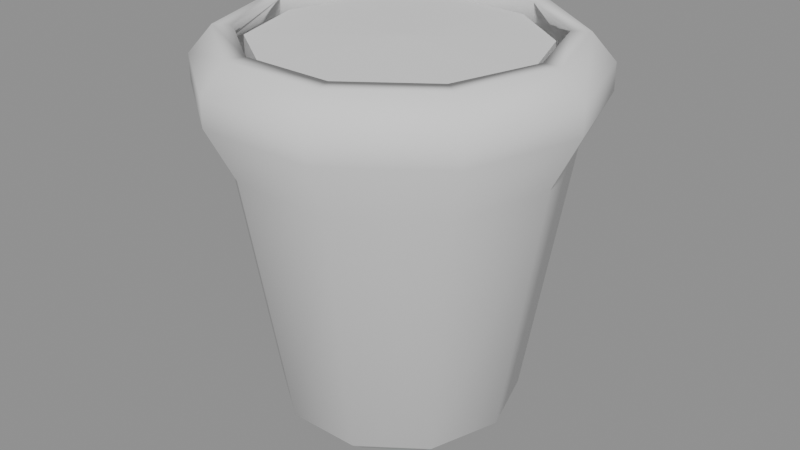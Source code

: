 # Source: PotTallTapered.blend  (saved by Blender 5.1.30; exported with 4.5.12 LTS)
import bpy
from mathutils import Matrix  # noqa: F401  (used for matrix-valued properties, if any)

bpy.ops.wm.read_factory_settings(use_empty=True)
scene = bpy.context.scene
scene.name = 'Scene'

# ---- meshes
me_potvariant_04_tall_tapered = bpy.data.meshes.new('PotVariant_04_Tall_Tapered')
me_potvariant_04_tall_tapered.from_pydata([(0.125, 0.0, 0.0), (0.1011, 0.07347, 0.0), (0.03863, 0.1189, 0.0), (-0.03863, 0.1189, 0.0), (-0.1011, 0.07347, 0.0), (-0.125, 1.531e-17, 0.0), (-0.1011, -0.07347, 0.0), (-0.03863, -0.1189, 0.0), (0.03863, -0.1189, 0.0), (0.1011, -0.07347, 0.0), (0.155, 0.0, 0.025), (0.1254, 0.09111, 0.025), (0.0479, 0.1474, 0.025), (-0.0479, 0.1474, 0.025), (-0.1254, 0.09111, 0.025), (-0.155, 1.898e-17, 0.025), (-0.1254, -0.09111, 0.025), (-0.0479, -0.1474, 0.025), (0.0479, -0.1474, 0.025), (0.1254, -0.09111, 0.025), (0.21, 0.0, 0.36), (0.1699, 0.1234, 0.36), (0.06489, 0.1997, 0.36), (-0.06489, 0.1997, 0.36), (-0.1699, 0.1234, 0.36), (-0.21, 2.572e-17, 0.36), (-0.1699, -0.1234, 0.36), (-0.06489, -0.1997, 0.36), (0.06489, -0.1997, 0.36), (0.1699, -0.1234, 0.36), (0.245, 0.0, 0.43), (0.1982, 0.144, 0.43), (0.07571, 0.233, 0.43), (-0.07571, 0.233, 0.43), (-0.1982, 0.144, 0.43), (-0.245, 3e-17, 0.43), (-0.1982, -0.144, 0.43), (-0.07571, -0.233, 0.43), (0.07571, -0.233, 0.43), (0.1982, -0.144, 0.43), (0.245, 0.0, 0.465), (0.1982, 0.144, 0.465), (0.07571, 0.233, 0.465), (-0.07571, 0.233, 0.465), (-0.1982, 0.144, 0.465), (-0.245, 3e-17, 0.465), (-0.1982, -0.144, 0.465), (-0.07571, -0.233, 0.465), (0.07571, -0.233, 0.465), (0.1982, -0.144, 0.465), (0.215, 0.0, 0.5), (0.1739, 0.1264, 0.5), (0.06644, 0.2045, 0.5), (-0.06644, 0.2045, 0.5), (-0.1739, 0.1264, 0.5), (-0.215, 2.633e-17, 0.5), (-0.1739, -0.1264, 0.5), (-0.06644, -0.2045, 0.5), (0.06644, -0.2045, 0.5), (0.1739, -0.1264, 0.5), (0.0, 0.0, 0.0), (0.1343, 0.0, 0.045), (0.1086, 0.07893, 0.045), (0.0415, 0.1277, 0.045), (-0.0415, 0.1277, 0.045), (-0.1086, 0.07893, 0.045), (-0.1343, 1.644e-17, 0.045), (-0.1086, -0.07893, 0.045), (-0.0415, -0.1277, 0.045), (0.0415, -0.1277, 0.045), (0.1086, -0.07893, 0.045), (0.186, 0.0, 0.36), (0.1505, 0.1093, 0.36), (0.05748, 0.1769, 0.36), (-0.05748, 0.1769, 0.36), (-0.1505, 0.1093, 0.36), (-0.186, 2.278e-17, 0.36), (-0.1505, -0.1093, 0.36), (-0.05748, -0.1769, 0.36), (0.05748, -0.1769, 0.36), (0.1505, -0.1093, 0.36), (0.221, 0.0, 0.43), (0.1788, 0.1299, 0.43), (0.06829, 0.2102, 0.43), (-0.06829, 0.2102, 0.43), (-0.1788, 0.1299, 0.43), (-0.221, 2.706e-17, 0.43), (-0.1788, -0.1299, 0.43), (-0.06829, -0.2102, 0.43), (0.06829, -0.2102, 0.43), (0.1788, -0.1299, 0.43), (0.221, 0.0, 0.465), (0.1788, 0.1299, 0.465), (0.06829, 0.2102, 0.465), (-0.06829, 0.2102, 0.465), (-0.1788, 0.1299, 0.465), (-0.221, 2.706e-17, 0.465), (-0.1788, -0.1299, 0.465), (-0.06829, -0.2102, 0.465), (0.06829, -0.2102, 0.465), (0.1788, -0.1299, 0.465), (0.191, 0.0, 0.5), (0.1545, 0.1123, 0.5), (0.05902, 0.1817, 0.5), (-0.05902, 0.1817, 0.5), (-0.1545, 0.1123, 0.5), (-0.191, 2.339e-17, 0.5), (-0.1545, -0.1123, 0.5), (-0.05902, -0.1817, 0.5), (0.05902, -0.1817, 0.5), (0.1545, -0.1123, 0.5), (0.0, 0.0, 0.045)], [], [(0, 1, 11, 10), (1, 2, 12, 11), (2, 3, 13, 12), (3, 4, 14, 13), (4, 5, 15, 14), (5, 6, 16, 15), (6, 7, 17, 16), (7, 8, 18, 17), (8, 9, 19, 18), (9, 0, 10, 19), (10, 11, 21, 20), (11, 12, 22, 21), (12, 13, 23, 22), (13, 14, 24, 23), (14, 15, 25, 24), (15, 16, 26, 25), (16, 17, 27, 26), (17, 18, 28, 27), (18, 19, 29, 28), (19, 10, 20, 29), (20, 21, 31, 30), (21, 22, 32, 31), (22, 23, 33, 32), (23, 24, 34, 33), (24, 25, 35, 34), (25, 26, 36, 35), (26, 27, 37, 36), (27, 28, 38, 37), (28, 29, 39, 38), (29, 20, 30, 39), (30, 31, 41, 40), (31, 32, 42, 41), (32, 33, 43, 42), (33, 34, 44, 43), (34, 35, 45, 44), (35, 36, 46, 45), (36, 37, 47, 46), (37, 38, 48, 47), (38, 39, 49, 48), (39, 30, 40, 49), (40, 41, 51, 50), (41, 42, 52, 51), (42, 43, 53, 52), (43, 44, 54, 53), (44, 45, 55, 54), (45, 46, 56, 55), (46, 47, 57, 56), (47, 48, 58, 57), (48, 49, 59, 58), (49, 40, 50, 59), (60, 1, 0), (60, 2, 1), (60, 3, 2), (60, 4, 3), (60, 5, 4), (60, 6, 5), (60, 7, 6), (60, 8, 7), (60, 9, 8), (60, 0, 9), (62, 61, 71, 72), (63, 62, 72, 73), (64, 63, 73, 74), (65, 64, 74, 75), (66, 65, 75, 76), (67, 66, 76, 77), (68, 67, 77, 78), (69, 68, 78, 79), (70, 69, 79, 80), (61, 70, 80, 71), (72, 71, 81, 82), (73, 72, 82, 83), (74, 73, 83, 84), (75, 74, 84, 85), (76, 75, 85, 86), (77, 76, 86, 87), (78, 77, 87, 88), (79, 78, 88, 89), (80, 79, 89, 90), (71, 80, 90, 81), (82, 81, 91, 92), (83, 82, 92, 93), (84, 83, 93, 94), (85, 84, 94, 95), (86, 85, 95, 96), (87, 86, 96, 97), (88, 87, 97, 98), (89, 88, 98, 99), (90, 89, 99, 100), (81, 90, 100, 91), (92, 91, 101, 102), (93, 92, 102, 103), (94, 93, 103, 104), (95, 94, 104, 105), (96, 95, 105, 106), (97, 96, 106, 107), (98, 97, 107, 108), (99, 98, 108, 109), (100, 99, 109, 110), (91, 100, 110, 101), (111, 61, 62), (111, 62, 63), (111, 63, 64), (111, 64, 65), (111, 65, 66), (111, 66, 67), (111, 67, 68), (111, 68, 69), (111, 69, 70), (111, 70, 61), (50, 51, 102, 101), (51, 52, 103, 102), (52, 53, 104, 103), (53, 54, 105, 104), (54, 55, 106, 105), (55, 56, 107, 106), (56, 57, 108, 107), (57, 58, 109, 108), (58, 59, 110, 109), (59, 50, 101, 110)])
me_potvariant_04_tall_tapered.polygons.foreach_set('use_smooth', [True] * 120)
me_potvariant_04_tall_tapered.update()
me_potvariant_soil_04 = bpy.data.meshes.new('PotVariant_Soil_04')
me_potvariant_soil_04.from_pydata([(0.1789, 0.0, 0.418), (0.1422, 0.1033, 0.418), (0.0543, 0.1671, 0.418), (-0.05528, 0.1701, 0.418), (-0.1407, 0.1023, 0.418), (-0.1757, 2.152e-17, 0.418), (-0.1447, -0.1051, 0.418), (-0.0543, -0.1671, 0.418), (0.05376, -0.1654, 0.418), (0.1447, -0.1051, 0.418), (0.1789, 0.0, 0.488), (0.1422, 0.1033, 0.488), (0.0543, 0.1671, 0.488), (-0.05528, 0.1701, 0.488), (-0.1407, 0.1023, 0.488), (-0.1757, 2.152e-17, 0.488), (-0.1447, -0.1051, 0.488), (-0.0543, -0.1671, 0.488), (0.05376, -0.1654, 0.488), (0.1447, -0.1051, 0.488), (0.0, 0.0, 0.418), (0.0, 0.0, 0.492)], [], [(0, 1, 11, 10), (1, 2, 12, 11), (2, 3, 13, 12), (3, 4, 14, 13), (4, 5, 15, 14), (5, 6, 16, 15), (6, 7, 17, 16), (7, 8, 18, 17), (8, 9, 19, 18), (9, 0, 10, 19), (20, 1, 0), (21, 10, 11), (20, 2, 1), (21, 11, 12), (20, 3, 2), (21, 12, 13), (20, 4, 3), (21, 13, 14), (20, 5, 4), (21, 14, 15), (20, 6, 5), (21, 15, 16), (20, 7, 6), (21, 16, 17), (20, 8, 7), (21, 17, 18), (20, 9, 8), (21, 18, 19), (20, 0, 9), (21, 19, 10)])
me_potvariant_soil_04.update()

# ---- objects
ob_potvariant_04_tall_tapered = bpy.data.objects.new('PotVariant_04_Tall_Tapered', me_potvariant_04_tall_tapered)
ob_potvariant_soil_04 = bpy.data.objects.new('PotVariant_Soil_04', me_potvariant_soil_04)

# ---- transforms, parenting, visibility, modifiers, constraints
ob_potvariant_04_tall_tapered.location = (0.0, 0.0, 0.0)
ob_potvariant_04_tall_tapered.color = (0.62, 0.62, 0.58, 1.0)
ob_potvariant_soil_04.location = (0.0, 0.0, 0.0)
ob_potvariant_soil_04.color = (0.22, 0.18, 0.14, 1.0)

# ---- collection membership
scene.collection.objects.link(ob_potvariant_04_tall_tapered)
scene.collection.objects.link(ob_potvariant_soil_04)

# ---- scene / render settings (as saved in the file)
scene.frame_start = 1; scene.frame_end = 250; scene.frame_set(1)
scene.render.engine = 'BLENDER_EEVEE_NEXT'
scene.render.bake_bias = 0.0
scene.render.bake_samples = 0
scene.cycles.sampling_pattern = 'TABULATED_SOBOL'
scene.eevee.use_volume_custom_range = False
bpy.context.view_layer.update()

# ---- added for rendering (the .blend has no active camera and no usable light): camera, sun + grey world if the file has none
cam_auto = bpy.data.cameras.new('AutoCamera')
cam_auto.lens = 50.0
cam_auto.sensor_width = 36.0
cam_auto.clip_end = 1000.0
ob_auto_camera = bpy.data.objects.new('AutoCamera', cam_auto)
scene.collection.objects.link(ob_auto_camera)
ob_auto_camera.location = (0.778109, -0.933731, 0.872487)
ob_auto_camera.rotation_euler = (1.09748, -7.21219e-08, 0.694738)
scene.camera = ob_auto_camera
light_auto_sun = bpy.data.lights.new('AutoSun', 'SUN')
light_auto_sun.energy = 3.0
light_auto_sun.angle = 0.0523599
ob_auto_sun = bpy.data.objects.new('AutoSun', light_auto_sun)
scene.collection.objects.link(ob_auto_sun)
ob_auto_sun.rotation_euler = (0.872665, 0.174533, 0.523599)
if scene.world is None:
    world_auto = bpy.data.worlds.new('AutoWorld')
    world_auto.color = (0.3, 0.3, 0.3)
    scene.world = world_auto
bpy.context.view_layer.update()
